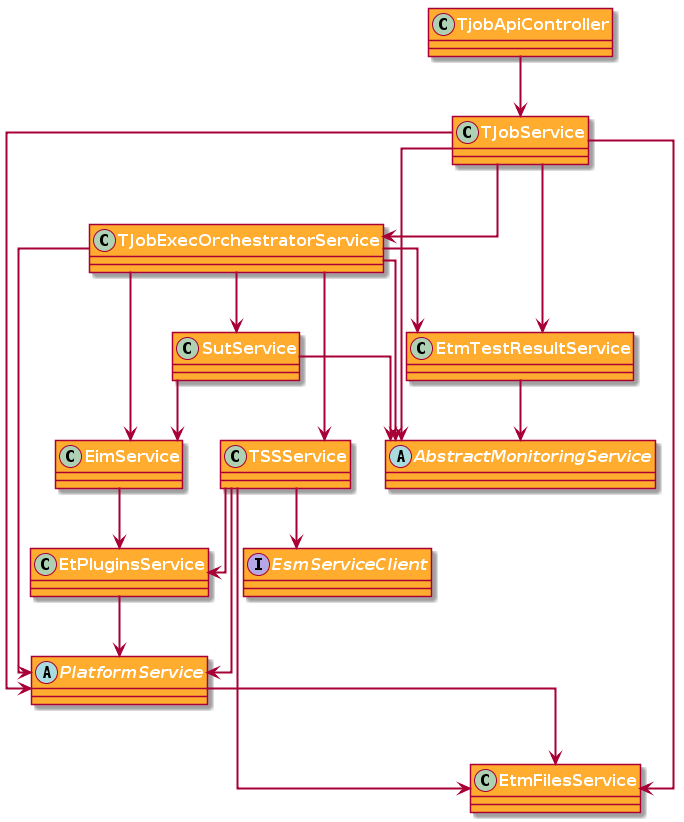

The diagram above was rendered by PlantUML. Its source (embedded in the PNG):
@startuml

skinparam class {
    FontSize 16
    FontStyle bold
    FontColor white
    BackgroundColor #ffac2f
    ArrowFontColor #333333
    ArrowThickness 2
}

skinparam linetype ortho


class TjobApiController
class TJobService
class TSSService
class TJobExecOrchestratorService
abstract class AbstractMonitoringService
class SutService
class EimService
class EtPluginsService
abstract class PlatformService
class EtmFilesService
class EtmTestResultService
interface EsmServiceClient


TjobApiController --> TJobService

TJobService --> TJobExecOrchestratorService
TJobService --> AbstractMonitoringService
TJobService --> EtmTestResultService
TJobService --> PlatformService
TJobService --> EtmFilesService

TJobExecOrchestratorService --> TSSService
TJobExecOrchestratorService --> SutService
TJobExecOrchestratorService --> PlatformService
TJobExecOrchestratorService --> AbstractMonitoringService
TJobExecOrchestratorService --> EimService
TJobExecOrchestratorService --> EtmTestResultService

TSSService --> EtmFilesService
TSSService --> PlatformService
TSSService --> EtPluginsService
TSSService --> EsmServiceClient

SutService --> AbstractMonitoringService
SutService --> EimService

EimService --> EtPluginsService

EtPluginsService --> PlatformService

PlatformService --> EtmFilesService

EtmTestResultService --> AbstractMonitoringService


@enduml